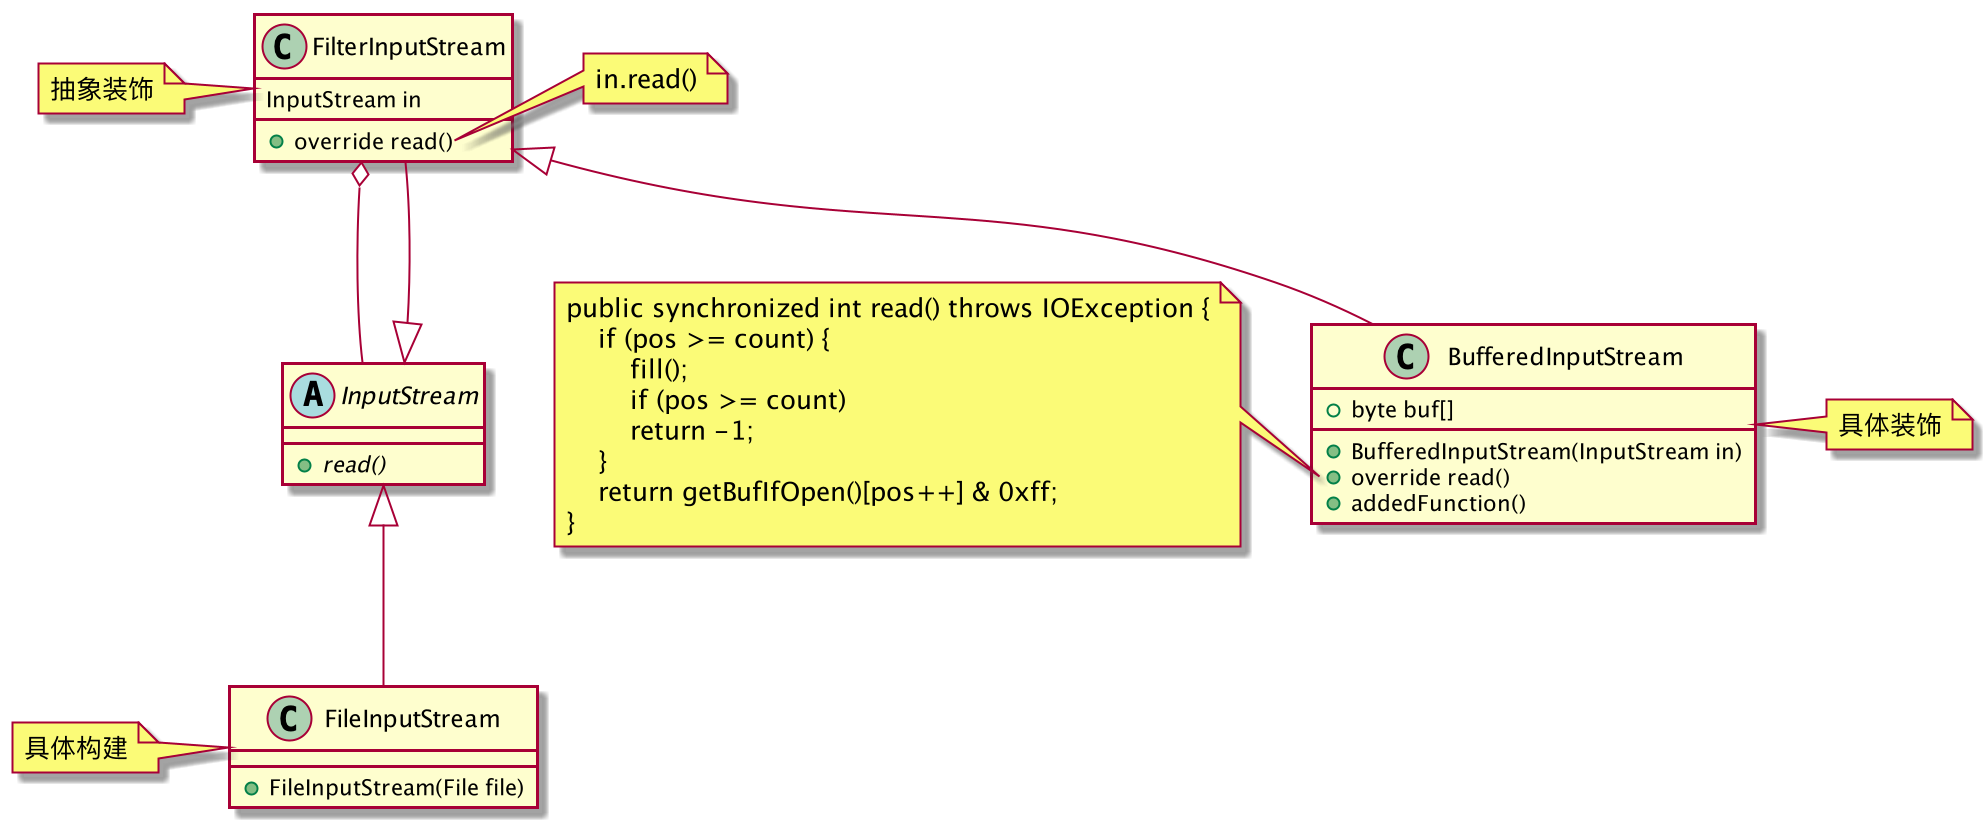

The diagram above was rendered by PlantUML. Its source (embedded in the PNG):
@startuml
abstract class InputStream{
{abstract} + read()
}
class FilterInputStream {
InputStream in
+ override read()
}
note left:抽象装饰
  FilterInputStream o--  InputStream
note right of FilterInputStream::read 
in.read()
end note 

InputStream <|-- FilterInputStream

class BufferedInputStream {
+ byte buf[]
  +BufferedInputStream(InputStream in)
+ override read()
+ addedFunction()
}
note right:具体装饰
  
note left of BufferedInputStream::read
public synchronized int read() throws IOException {
    if (pos >= count) {
        fill();
        if (pos >= count)
        return -1;
    }
    return getBufIfOpen()[pos++] & 0xff;
}
end note
FilterInputStream <|-- BufferedInputStream

class FileInputStream {
+ FileInputStream(File file)
}
  note left:具体构建
  InputStream <|--  FileInputStream

@enduml